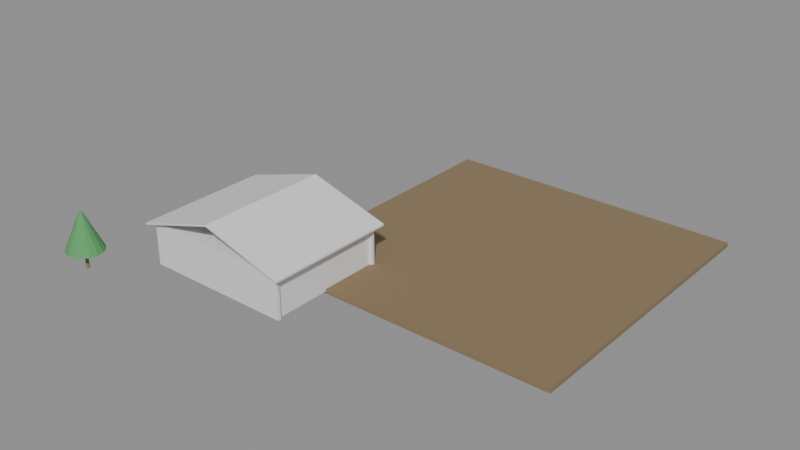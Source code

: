 # Source: e2151_after.blend  (saved by Blender 5.2.44; exported with 4.5.12 LTS)
import bpy
from mathutils import Matrix  # noqa: F401  (used for matrix-valued properties, if any)

bpy.ops.wm.read_factory_settings(use_empty=True)
scene = bpy.context.scene
scene.name = 'Scene'

# ---- materials (node trees are filled in below, after node groups)
mat_cesped = bpy.data.materials.new('Cesped')
mat_estuco = bpy.data.materials.new('Estuco')
mat_hormigon = bpy.data.materials.new('Hormigon')
mat_teja = bpy.data.materials.new('Teja')
mat_madera_tronco = bpy.data.materials.new('Madera_Tronco')
mat_follaje = bpy.data.materials.new('Follaje')

# ---- material node trees
mat_cesped.use_nodes = True; mat_cesped.node_tree.nodes.clear()
_N = mat_cesped.node_tree.nodes; _L = mat_cesped.node_tree.links
n0 = _N.new('ShaderNodeBsdfPrincipled'); n0.name = 'Principled BSDF'; n0.location = (-200, 100)
n0.inputs[0].default_value = (0.25, 0.18, 0.1, 1.0)
n0.inputs[2].default_value = 0.9
n0.inputs[3].default_value = 1.45
n0.inputs[10].default_value = 0.005
n1 = _N.new('ShaderNodeOutputMaterial'); n1.name = 'Material Output'; n1.location = (200, 100)
_L.new(n0.outputs[0], n1.inputs[0])
n1.is_active_output = True
mat_estuco.use_nodes = True; mat_estuco.node_tree.nodes.clear()
_N = mat_estuco.node_tree.nodes; _L = mat_estuco.node_tree.links
n0 = _N.new('ShaderNodeBsdfPrincipled'); n0.name = 'Principled BSDF'; n0.location = (-200, 100)
n0.inputs[3].default_value = 1.45
n0.inputs[10].default_value = 0.005
n1 = _N.new('ShaderNodeOutputMaterial'); n1.name = 'Material Output'; n1.location = (200, 100)
_L.new(n0.outputs[0], n1.inputs[0])
n1.is_active_output = True
mat_hormigon.use_nodes = True; mat_hormigon.node_tree.nodes.clear()
_N = mat_hormigon.node_tree.nodes; _L = mat_hormigon.node_tree.links
n0 = _N.new('ShaderNodeBsdfPrincipled'); n0.name = 'Principled BSDF'; n0.location = (-200, 100)
n0.inputs[3].default_value = 1.45
n0.inputs[10].default_value = 0.005
n1 = _N.new('ShaderNodeOutputMaterial'); n1.name = 'Material Output'; n1.location = (200, 100)
_L.new(n0.outputs[0], n1.inputs[0])
n1.is_active_output = True
mat_teja.use_nodes = True; mat_teja.node_tree.nodes.clear()
_N = mat_teja.node_tree.nodes; _L = mat_teja.node_tree.links
n0 = _N.new('ShaderNodeBsdfPrincipled'); n0.name = 'Principled BSDF'; n0.location = (-200, 100)
n0.inputs[3].default_value = 1.45
n0.inputs[10].default_value = 0.005
n1 = _N.new('ShaderNodeOutputMaterial'); n1.name = 'Material Output'; n1.location = (200, 100)
_L.new(n0.outputs[0], n1.inputs[0])
n1.is_active_output = True
mat_madera_tronco.use_nodes = True; mat_madera_tronco.node_tree.nodes.clear()
_N = mat_madera_tronco.node_tree.nodes; _L = mat_madera_tronco.node_tree.links
n0 = _N.new('ShaderNodeBsdfPrincipled'); n0.name = 'Principled BSDF'; n0.location = (-200, 100)
n0.inputs[0].default_value = (0.28, 0.18, 0.1, 1.0)
n0.inputs[2].default_value = 0.9
n0.inputs[3].default_value = 1.45
n0.inputs[10].default_value = 0.005
n1 = _N.new('ShaderNodeOutputMaterial'); n1.name = 'Material Output'; n1.location = (200, 100)
_L.new(n0.outputs[0], n1.inputs[0])
n1.is_active_output = True
mat_follaje.use_nodes = True; mat_follaje.node_tree.nodes.clear()
_N = mat_follaje.node_tree.nodes; _L = mat_follaje.node_tree.links
n0 = _N.new('ShaderNodeBsdfPrincipled'); n0.name = 'Principled BSDF'; n0.location = (-200, 100)
n0.inputs[0].default_value = (0.1, 0.35, 0.12, 1.0)
n0.inputs[2].default_value = 0.8
n0.inputs[3].default_value = 1.45
n0.inputs[10].default_value = 0.005
n1 = _N.new('ShaderNodeOutputMaterial'); n1.name = 'Material Output'; n1.location = (200, 100)
_L.new(n0.outputs[0], n1.inputs[0])
n1.is_active_output = True

# ---- meshes
me_jardincasa_cuerpo_mesh = bpy.data.meshes.new('JardinCasa_Cuerpo_mesh')
me_jardincasa_cuerpo_mesh.from_pydata([(0.0, 0.0, 0.0), (20.0, 0.0, 0.0), (20.0, 20.0, 0.0), (0.0, 20.0, 0.0), (0.0, 0.0, 0.3), (20.0, 0.0, 0.3), (20.0, 20.0, 0.3), (0.0, 20.0, 0.3)], [], [(0, 1, 2, 3), (4, 5, 6, 7), (0, 1, 5, 4), (1, 2, 6, 5), (2, 3, 7, 6), (3, 0, 4, 7)])
me_jardincasa_cuerpo_mesh.materials.append(mat_cesped)
me_jardincasa_cuerpo_mesh.update()
me_casaprincipal_p1_muro_sur_cuerpo_mesh = bpy.data.meshes.new('CasaPrincipal_P1_Muro_Sur_Cuerpo_mesh')
me_casaprincipal_p1_muro_sur_cuerpo_mesh.from_pydata([(0.0, 0.0, 0.0), (10.0, 0.0, 0.0), (10.0, 0.2, 0.0), (0.0, 0.2, 0.0), (0.0, 0.0, 2.6), (10.0, 0.0, 2.6), (10.0, 0.2, 2.6), (0.0, 0.2, 2.6)], [], [(0, 1, 2, 3), (4, 5, 6, 7), (0, 1, 5, 4), (1, 2, 6, 5), (2, 3, 7, 6), (3, 0, 4, 7)])
me_casaprincipal_p1_muro_sur_cuerpo_mesh.materials.append(mat_estuco)
me_casaprincipal_p1_muro_sur_cuerpo_mesh.update()
me_casaprincipal_p1_muro_norte_cuerpo_mesh = bpy.data.meshes.new('CasaPrincipal_P1_Muro_Norte_Cuerpo_mesh')
me_casaprincipal_p1_muro_norte_cuerpo_mesh.from_pydata([(0.0, 0.0, 0.0), (10.0, 0.0, 0.0), (10.0, 0.2, 0.0), (0.0, 0.2, 0.0), (0.0, 0.0, 2.6), (10.0, 0.0, 2.6), (10.0, 0.2, 2.6), (0.0, 0.2, 2.6)], [], [(0, 1, 2, 3), (4, 5, 6, 7), (0, 1, 5, 4), (1, 2, 6, 5), (2, 3, 7, 6), (3, 0, 4, 7)])
me_casaprincipal_p1_muro_norte_cuerpo_mesh.materials.append(mat_estuco)
me_casaprincipal_p1_muro_norte_cuerpo_mesh.update()
me_casaprincipal_p1_muro_oeste_cuerpo_mesh = bpy.data.meshes.new('CasaPrincipal_P1_Muro_Oeste_Cuerpo_mesh')
me_casaprincipal_p1_muro_oeste_cuerpo_mesh.from_pydata([(0.0, 0.0, 0.0), (7.6, 0.0, 0.0), (7.6, 0.2, 0.0), (0.0, 0.2, 0.0), (0.0, 0.0, 2.6), (7.6, 0.0, 2.6), (7.6, 0.2, 2.6), (0.0, 0.2, 2.6)], [], [(0, 1, 2, 3), (4, 5, 6, 7), (0, 1, 5, 4), (1, 2, 6, 5), (2, 3, 7, 6), (3, 0, 4, 7)])
me_casaprincipal_p1_muro_oeste_cuerpo_mesh.materials.append(mat_estuco)
me_casaprincipal_p1_muro_oeste_cuerpo_mesh.update()
me_casaprincipal_p1_muro_este_cuerpo_mesh = bpy.data.meshes.new('CasaPrincipal_P1_Muro_Este_Cuerpo_mesh')
me_casaprincipal_p1_muro_este_cuerpo_mesh.from_pydata([(0.0, 0.0, 0.0), (7.6, 0.0, 0.0), (7.6, 0.2, 0.0), (0.0, 0.2, 0.0), (0.0, 0.0, 2.6), (7.6, 0.0, 2.6), (7.6, 0.2, 2.6), (0.0, 0.2, 2.6)], [], [(0, 1, 2, 3), (4, 5, 6, 7), (0, 1, 5, 4), (1, 2, 6, 5), (2, 3, 7, 6), (3, 0, 4, 7)])
me_casaprincipal_p1_muro_este_cuerpo_mesh.materials.append(mat_estuco)
me_casaprincipal_p1_muro_este_cuerpo_mesh.update()
me_casaprincipal_p1_losa_mesh = bpy.data.meshes.new('CasaPrincipal_P1_Losa_mesh')
me_casaprincipal_p1_losa_mesh.from_pydata([(0.0, 0.0, 0.0), (10.0, 0.0, 0.0), (10.0, 8.0, 0.0), (0.0, 8.0, 0.0), (0.0, 0.0, 0.2), (10.0, 0.0, 0.2), (10.0, 8.0, 0.2), (0.0, 8.0, 0.2)], [], [(0, 3, 2, 1), (4, 5, 6, 7), (3, 0, 4, 7), (2, 3, 7, 6), (0, 1, 5, 4), (1, 2, 6, 5)])
me_casaprincipal_p1_losa_mesh.materials.append(mat_hormigon)
me_casaprincipal_p1_losa_mesh.update()
me_casaprincipal_tejado_cuerpo_mesh = bpy.data.meshes.new('CasaPrincipal_Tejado_Cuerpo_mesh')
me_casaprincipal_tejado_cuerpo_mesh.from_pydata([(-0.4, -0.4, -0.12), (5.0, -0.4, 1.5), (10.4, -0.4, -0.12), (-0.4, 8.4, -0.12), (5.0, 8.4, 1.5), (10.4, 8.4, -0.12), (-0.4, -0.4, 0.005284), (5.0, -0.4, 1.625), (10.4, -0.4, 0.005284), (-0.4, 8.4, 0.005284), (5.0, 8.4, 1.625), (10.4, 8.4, 0.005284)], [], [(0, 1, 4, 3), (6, 7, 10, 9), (0, 3, 9, 6), (0, 6, 7, 1), (3, 4, 10, 9), (1, 2, 5, 4), (7, 8, 11, 10), (2, 8, 11, 5), (1, 7, 8, 2), (4, 5, 11, 10)])
me_casaprincipal_tejado_cuerpo_mesh.materials.append(mat_teja)
me_casaprincipal_tejado_cuerpo_mesh.update()
me_arbol_002_tronco_mesh = bpy.data.meshes.new('Arbol.002_Tronco_mesh')
me_arbol_002_tronco_mesh.from_pydata([(0.0, 0.12, 0.0), (0.0, 0.084, 1.2), (0.06, 0.1039, 0.0), (0.042, 0.07275, 1.2), (0.1039, 0.06, 0.0), (0.07275, 0.042, 1.2), (0.12, 0.0, 0.0), (0.084, 0.0, 1.2), (0.1039, -0.06, 0.0), (0.07275, -0.042, 1.2), (0.06, -0.1039, 0.0), (0.042, -0.07275, 1.2), (0.0, -0.12, 0.0), (0.0, -0.084, 1.2), (-0.06, -0.1039, 0.0), (-0.042, -0.07275, 1.2), (-0.1039, -0.06, 0.0), (-0.07275, -0.042, 1.2), (-0.12, 0.0, 0.0), (-0.084, 0.0, 1.2), (-0.1039, 0.06, 0.0), (-0.07275, 0.042, 1.2), (-0.06, 0.1039, 0.0), (-0.042, 0.07275, 1.2)], [], [(0, 1, 3, 2), (2, 3, 5, 4), (4, 5, 7, 6), (6, 7, 9, 8), (8, 9, 11, 10), (10, 11, 13, 12), (12, 13, 15, 14), (14, 15, 17, 16), (16, 17, 19, 18), (18, 19, 21, 20), (3, 1, 23, 21, 19, 17, 15, 13, 11, 9, 7, 5), (20, 21, 23, 22), (22, 23, 1, 0), (0, 2, 4, 6, 8, 10, 12, 14, 16, 18, 20, 22)])
me_arbol_002_tronco_mesh.materials.append(mat_madera_tronco)
me_arbol_002_tronco_mesh.update()
me_arbol_002_copa_mesh = bpy.data.meshes.new('Arbol.002_Copa_mesh')
me_arbol_002_copa_mesh.from_pydata([(0.0, 1.2, 1.2), (0.0, 0.1, 3.7), (0.4592, 1.109, 1.2), (0.03827, 0.09239, 3.7), (0.8485, 0.8485, 1.2), (0.07071, 0.07071, 3.7), (1.109, 0.4592, 1.2), (0.09239, 0.03827, 3.7), (1.2, 0.0, 1.2), (0.1, 0.0, 3.7), (1.109, -0.4592, 1.2), (0.09239, -0.03827, 3.7), (0.8485, -0.8485, 1.2), (0.07071, -0.07071, 3.7), (0.4592, -1.109, 1.2), (0.03827, -0.09239, 3.7), (0.0, -1.2, 1.2), (0.0, -0.1, 3.7), (-0.4592, -1.109, 1.2), (-0.03827, -0.09239, 3.7), (-0.8485, -0.8485, 1.2), (-0.07071, -0.07071, 3.7), (-1.109, -0.4592, 1.2), (-0.09239, -0.03827, 3.7), (-1.2, 0.0, 1.2), (-0.1, 0.0, 3.7), (-1.109, 0.4592, 1.2), (-0.09239, 0.03827, 3.7), (-0.8485, 0.8485, 1.2), (-0.07071, 0.07071, 3.7), (-0.4592, 1.109, 1.2), (-0.03827, 0.09239, 3.7)], [], [(0, 1, 3, 2), (2, 3, 5, 4), (4, 5, 7, 6), (6, 7, 9, 8), (8, 9, 11, 10), (10, 11, 13, 12), (12, 13, 15, 14), (14, 15, 17, 16), (16, 17, 19, 18), (18, 19, 21, 20), (20, 21, 23, 22), (22, 23, 25, 24), (24, 25, 27, 26), (26, 27, 29, 28), (3, 1, 31, 29, 27, 25, 23, 21, 19, 17, 15, 13, 11, 9, 7, 5), (28, 29, 31, 30), (30, 31, 1, 0), (0, 2, 4, 6, 8, 10, 12, 14, 16, 18, 20, 22, 24, 26, 28, 30)])
me_arbol_002_copa_mesh.materials.append(mat_follaje)
me_arbol_002_copa_mesh.update()

# ---- objects
ob_jardincasa = bpy.data.objects.new('JardinCasa', None)
ob_jardincasa_cuerpo = bpy.data.objects.new('JardinCasa_Cuerpo', me_jardincasa_cuerpo_mesh)
ob_casaprincipal = bpy.data.objects.new('CasaPrincipal', None)
ob_casaprincipal_p1_muro_sur = bpy.data.objects.new('CasaPrincipal_P1_Muro_Sur', None)
ob_casaprincipal_p1_muro_sur_cuerpo = bpy.data.objects.new('CasaPrincipal_P1_Muro_Sur_Cuerpo', me_casaprincipal_p1_muro_sur_cuerpo_mesh)
ob_casaprincipal_p1_muro_norte = bpy.data.objects.new('CasaPrincipal_P1_Muro_Norte', None)
ob_casaprincipal_p1_muro_norte_cuerpo = bpy.data.objects.new('CasaPrincipal_P1_Muro_Norte_Cuerpo', me_casaprincipal_p1_muro_norte_cuerpo_mesh)
ob_casaprincipal_p1_muro_oeste = bpy.data.objects.new('CasaPrincipal_P1_Muro_Oeste', None)
ob_casaprincipal_p1_muro_oeste_cuerpo = bpy.data.objects.new('CasaPrincipal_P1_Muro_Oeste_Cuerpo', me_casaprincipal_p1_muro_oeste_cuerpo_mesh)
ob_casaprincipal_p1_muro_este = bpy.data.objects.new('CasaPrincipal_P1_Muro_Este', None)
ob_casaprincipal_p1_muro_este_cuerpo = bpy.data.objects.new('CasaPrincipal_P1_Muro_Este_Cuerpo', me_casaprincipal_p1_muro_este_cuerpo_mesh)
ob_casaprincipal_p1_losa_solido = bpy.data.objects.new('CasaPrincipal_P1_Losa_Solido', me_casaprincipal_p1_losa_mesh)
ob_casaprincipal_p1_losa = bpy.data.objects.new('CasaPrincipal_P1_Losa', None)
ob_casaprincipal_tejado = bpy.data.objects.new('CasaPrincipal_Tejado', None)
ob_casaprincipal_tejado_cuerpo = bpy.data.objects.new('CasaPrincipal_Tejado_Cuerpo', me_casaprincipal_tejado_cuerpo_mesh)
ob_arbol_002 = bpy.data.objects.new('Arbol.002', None)
ob_arbol_002_tronco = bpy.data.objects.new('Arbol.002_Tronco', me_arbol_002_tronco_mesh)
ob_arbol_002_copa = bpy.data.objects.new('Arbol.002_Copa', me_arbol_002_copa_mesh)

# ---- transforms, parenting, visibility, modifiers, constraints
ob_jardincasa.location = (0.0, 0.0, -0.15)
ob_jardincasa.empty_display_type = 'ARROWS'
ob_jardincasa_cuerpo.parent = ob_jardincasa
ob_jardincasa_cuerpo.location = (0.0, 0.0, 0.0)
ob_casaprincipal.location = (-5.0, -4.0, 0.0)
ob_casaprincipal.empty_display_type = 'ARROWS'
ob_casaprincipal_p1_muro_sur.parent = ob_casaprincipal
ob_casaprincipal_p1_muro_sur.location = (0.0, 0.0, 0.0)
ob_casaprincipal_p1_muro_sur.empty_display_type = 'ARROWS'
ob_casaprincipal_p1_muro_sur_cuerpo.parent = ob_casaprincipal_p1_muro_sur
ob_casaprincipal_p1_muro_sur_cuerpo.location = (0.0, 0.0, 0.0)
ob_casaprincipal_p1_muro_norte.parent = ob_casaprincipal
ob_casaprincipal_p1_muro_norte.location = (0.0, 7.8, 0.0)
ob_casaprincipal_p1_muro_norte.empty_display_type = 'ARROWS'
ob_casaprincipal_p1_muro_norte_cuerpo.parent = ob_casaprincipal_p1_muro_norte
ob_casaprincipal_p1_muro_norte_cuerpo.location = (0.0, 0.0, 0.0)
ob_casaprincipal_p1_muro_oeste.parent = ob_casaprincipal
ob_casaprincipal_p1_muro_oeste.location = (0.0, 0.2, 0.0)
ob_casaprincipal_p1_muro_oeste.rotation_euler = (0.0, 0.0, 1.571)
ob_casaprincipal_p1_muro_oeste.empty_display_type = 'ARROWS'
ob_casaprincipal_p1_muro_oeste_cuerpo.parent = ob_casaprincipal_p1_muro_oeste
ob_casaprincipal_p1_muro_oeste_cuerpo.location = (0.0, 0.0, 0.0)
ob_casaprincipal_p1_muro_este.parent = ob_casaprincipal
ob_casaprincipal_p1_muro_este.location = (9.8, 0.2, 0.0)
ob_casaprincipal_p1_muro_este.rotation_euler = (0.0, 0.0, 1.571)
ob_casaprincipal_p1_muro_este.empty_display_type = 'ARROWS'
ob_casaprincipal_p1_muro_este_cuerpo.parent = ob_casaprincipal_p1_muro_este
ob_casaprincipal_p1_muro_este_cuerpo.location = (0.0, 0.0, 0.0)
ob_casaprincipal_p1_losa_solido.parent = ob_casaprincipal_p1_losa
ob_casaprincipal_p1_losa_solido.location = (0.0, 0.0, 0.0)
ob_casaprincipal_p1_losa.parent = ob_casaprincipal
ob_casaprincipal_p1_losa.location = (0.0, 0.0, 2.6)
ob_casaprincipal_p1_losa.empty_display_type = 'ARROWS'
ob_casaprincipal_tejado.parent = ob_casaprincipal
ob_casaprincipal_tejado.location = (0.0, 0.0, 2.8)
ob_casaprincipal_tejado.empty_display_type = 'ARROWS'
ob_casaprincipal_tejado_cuerpo.parent = ob_casaprincipal_tejado
ob_casaprincipal_tejado_cuerpo.location = (0.0, 0.0, 0.0)
ob_arbol_002.location = (-8.0, -7.0, 0.0)
ob_arbol_002.empty_display_type = 'ARROWS'
ob_arbol_002_tronco.parent = ob_arbol_002
ob_arbol_002_tronco.location = (0.0, 0.0, 0.0)
ob_arbol_002_copa.parent = ob_arbol_002
ob_arbol_002_copa.location = (0.0, 0.0, 0.0)

# ---- collection membership
scene.collection.objects.link(ob_jardincasa)
scene.collection.objects.link(ob_jardincasa_cuerpo)
scene.collection.objects.link(ob_casaprincipal)
scene.collection.objects.link(ob_casaprincipal_p1_muro_sur)
scene.collection.objects.link(ob_casaprincipal_p1_muro_sur_cuerpo)
scene.collection.objects.link(ob_casaprincipal_p1_muro_norte)
scene.collection.objects.link(ob_casaprincipal_p1_muro_norte_cuerpo)
scene.collection.objects.link(ob_casaprincipal_p1_muro_oeste)
scene.collection.objects.link(ob_casaprincipal_p1_muro_oeste_cuerpo)
scene.collection.objects.link(ob_casaprincipal_p1_muro_este)
scene.collection.objects.link(ob_casaprincipal_p1_muro_este_cuerpo)
scene.collection.objects.link(ob_casaprincipal_p1_losa_solido)
scene.collection.objects.link(ob_casaprincipal_p1_losa)
scene.collection.objects.link(ob_casaprincipal_tejado)
scene.collection.objects.link(ob_casaprincipal_tejado_cuerpo)
scene.collection.objects.link(ob_arbol_002)
scene.collection.objects.link(ob_arbol_002_tronco)
scene.collection.objects.link(ob_arbol_002_copa)

# ---- scene / render settings (as saved in the file)
scene.frame_start = 1; scene.frame_end = 250; scene.frame_set(1)
scene.render.engine = 'BLENDER_EEVEE_NEXT'
scene.render.bake_bias = 0.0
scene.render.bake_samples = 0
scene.render.compositor_device = 'GPU'
scene.eevee.use_volume_custom_range = False
scene.eevee.fast_gi_thickness_near = 0.1
scene.eevee.fast_gi_thickness_far = 0.0
scene.eevee.ray_tracing_options.screen_trace_thickness = 0.1
bpy.context.view_layer.update()

# ---- added for rendering (the .blend has no active camera and no usable light): camera, sun + grey world if the file has none
cam_auto = bpy.data.cameras.new('AutoCamera')
cam_auto.lens = 50.0
cam_auto.sensor_width = 36.0
cam_auto.clip_end = 1000.0
ob_auto_camera = bpy.data.objects.new('AutoCamera', cam_auto)
scene.collection.objects.link(ob_auto_camera)
ob_auto_camera.location = (43.1965, -39.4557, 32.3748)
ob_auto_camera.rotation_euler = (1.09748, -7.21219e-08, 0.694738)
scene.camera = ob_auto_camera
light_auto_sun = bpy.data.lights.new('AutoSun', 'SUN')
light_auto_sun.energy = 3.0
light_auto_sun.angle = 0.0523599
ob_auto_sun = bpy.data.objects.new('AutoSun', light_auto_sun)
scene.collection.objects.link(ob_auto_sun)
ob_auto_sun.rotation_euler = (0.872665, 0.174533, 0.523599)
if scene.world is None:
    world_auto = bpy.data.worlds.new('AutoWorld')
    world_auto.color = (0.3, 0.3, 0.3)
    scene.world = world_auto
bpy.context.view_layer.update()
